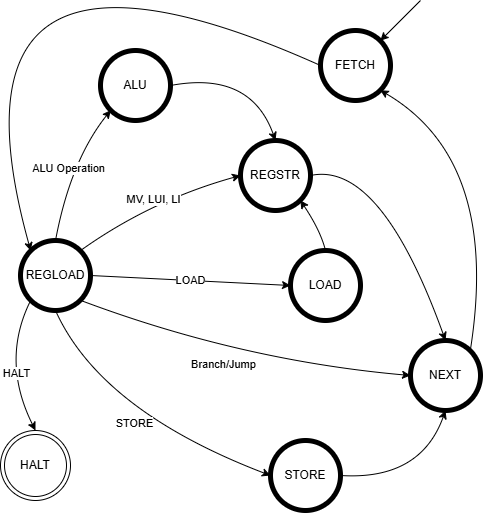

The diagram above was exported from draw.io. Its source (the exported page's mxGraphModel, read from the mxfile embedded in the PNG):
<mxGraphModel dx="786" dy="1142" grid="1" gridSize="10" guides="1" tooltips="1" connect="1" arrows="1" fold="1" page="1" pageScale="1" pageWidth="827" pageHeight="1169" math="0" shadow="0">
  <root>
    <mxCell id="0" />
    <mxCell id="1" parent="0" />
    <mxCell id="xU-oQeJlwmVNGtYib7dE-2" value="FETCH" style="shape=ellipse;html=1;dashed=0;whiteSpace=wrap;aspect=fixed;strokeWidth=5;perimeter=ellipsePerimeter;" vertex="1" parent="1">
      <mxGeometry x="520" y="140" width="70" height="70" as="geometry" />
    </mxCell>
    <mxCell id="xU-oQeJlwmVNGtYib7dE-3" value="HALT" style="ellipse;shape=doubleEllipse;html=1;dashed=0;whiteSpace=wrap;aspect=fixed;" vertex="1" parent="1">
      <mxGeometry x="200" y="540" width="70" height="70" as="geometry" />
    </mxCell>
    <mxCell id="xU-oQeJlwmVNGtYib7dE-4" value="REGLOAD" style="shape=ellipse;html=1;dashed=0;whiteSpace=wrap;aspect=fixed;strokeWidth=5;perimeter=ellipsePerimeter;" vertex="1" parent="1">
      <mxGeometry x="220" y="350" width="70" height="70" as="geometry" />
    </mxCell>
    <mxCell id="xU-oQeJlwmVNGtYib7dE-5" value="ALU" style="shape=ellipse;html=1;dashed=0;whiteSpace=wrap;aspect=fixed;strokeWidth=5;perimeter=ellipsePerimeter;" vertex="1" parent="1">
      <mxGeometry x="300" y="160" width="70" height="70" as="geometry" />
    </mxCell>
    <mxCell id="xU-oQeJlwmVNGtYib7dE-6" value="LOAD" style="shape=ellipse;html=1;dashed=0;whiteSpace=wrap;aspect=fixed;strokeWidth=5;perimeter=ellipsePerimeter;" vertex="1" parent="1">
      <mxGeometry x="490" y="360" width="70" height="70" as="geometry" />
    </mxCell>
    <mxCell id="xU-oQeJlwmVNGtYib7dE-7" value="REGSTR" style="shape=ellipse;html=1;dashed=0;whiteSpace=wrap;aspect=fixed;strokeWidth=5;perimeter=ellipsePerimeter;" vertex="1" parent="1">
      <mxGeometry x="440" y="250" width="70" height="70" as="geometry" />
    </mxCell>
    <mxCell id="xU-oQeJlwmVNGtYib7dE-8" value="STORE" style="shape=ellipse;html=1;dashed=0;whiteSpace=wrap;aspect=fixed;strokeWidth=5;perimeter=ellipsePerimeter;" vertex="1" parent="1">
      <mxGeometry x="470" y="550" width="70" height="70" as="geometry" />
    </mxCell>
    <mxCell id="xU-oQeJlwmVNGtYib7dE-9" value="NEXT" style="shape=ellipse;html=1;dashed=0;whiteSpace=wrap;aspect=fixed;strokeWidth=5;perimeter=ellipsePerimeter;" vertex="1" parent="1">
      <mxGeometry x="610" y="450" width="70" height="70" as="geometry" />
    </mxCell>
    <mxCell id="xU-oQeJlwmVNGtYib7dE-11" value="" style="curved=1;endArrow=classic;html=1;rounded=0;exitX=0;exitY=0.5;exitDx=0;exitDy=0;entryX=0;entryY=0;entryDx=0;entryDy=0;" edge="1" parent="1" source="xU-oQeJlwmVNGtYib7dE-2" target="xU-oQeJlwmVNGtYib7dE-4">
      <mxGeometry width="50" height="50" relative="1" as="geometry">
        <mxPoint x="380" y="610" as="sourcePoint" />
        <mxPoint x="430" y="560" as="targetPoint" />
        <Array as="points">
          <mxPoint x="130" />
        </Array>
      </mxGeometry>
    </mxCell>
    <mxCell id="xU-oQeJlwmVNGtYib7dE-13" value="ALU Operation" style="curved=1;endArrow=classic;html=1;rounded=0;entryX=0;entryY=1;entryDx=0;entryDy=0;" edge="1" parent="1" target="xU-oQeJlwmVNGtYib7dE-5">
      <mxGeometry width="50" height="50" relative="1" as="geometry">
        <mxPoint x="255" y="350" as="sourcePoint" />
        <mxPoint x="481" y="370" as="targetPoint" />
        <Array as="points">
          <mxPoint x="270" y="270" />
        </Array>
      </mxGeometry>
    </mxCell>
    <mxCell id="xU-oQeJlwmVNGtYib7dE-14" value="MV, LUI, LI" style="curved=1;endArrow=classic;html=1;rounded=0;exitX=1;exitY=0;exitDx=0;exitDy=0;entryX=0;entryY=0.5;entryDx=0;entryDy=0;" edge="1" parent="1" source="xU-oQeJlwmVNGtYib7dE-4" target="xU-oQeJlwmVNGtYib7dE-7">
      <mxGeometry width="50" height="50" relative="1" as="geometry">
        <mxPoint x="380" y="495" as="sourcePoint" />
        <mxPoint x="470" y="380" as="targetPoint" />
        <Array as="points">
          <mxPoint x="350" y="310" />
        </Array>
      </mxGeometry>
    </mxCell>
    <mxCell id="xU-oQeJlwmVNGtYib7dE-15" value="LOAD" style="curved=1;endArrow=classic;html=1;rounded=0;exitX=1;exitY=0.5;exitDx=0;exitDy=0;entryX=0;entryY=0.5;entryDx=0;entryDy=0;" edge="1" parent="1" source="xU-oQeJlwmVNGtYib7dE-4" target="xU-oQeJlwmVNGtYib7dE-6">
      <mxGeometry width="50" height="50" relative="1" as="geometry">
        <mxPoint x="260" y="630" as="sourcePoint" />
        <mxPoint x="430" y="540" as="targetPoint" />
        <Array as="points" />
      </mxGeometry>
    </mxCell>
    <mxCell id="xU-oQeJlwmVNGtYib7dE-17" value="STORE" style="curved=1;endArrow=classic;html=1;rounded=0;exitX=0.5;exitY=1;exitDx=0;exitDy=0;entryX=0;entryY=0.5;entryDx=0;entryDy=0;" edge="1" parent="1" source="xU-oQeJlwmVNGtYib7dE-4" target="xU-oQeJlwmVNGtYib7dE-8">
      <mxGeometry width="50" height="50" relative="1" as="geometry">
        <mxPoint x="290" y="370" as="sourcePoint" />
        <mxPoint x="470" y="285" as="targetPoint" />
        <Array as="points">
          <mxPoint x="300" y="520" />
        </Array>
      </mxGeometry>
    </mxCell>
    <mxCell id="xU-oQeJlwmVNGtYib7dE-18" value="Branch/Jump" style="curved=1;endArrow=classic;html=1;rounded=0;exitX=1;exitY=1;exitDx=0;exitDy=0;entryX=0;entryY=0.5;entryDx=0;entryDy=0;" edge="1" parent="1" source="xU-oQeJlwmVNGtYib7dE-4" target="xU-oQeJlwmVNGtYib7dE-9">
      <mxGeometry x="-0.0801" y="-10" width="50" height="50" relative="1" as="geometry">
        <mxPoint x="300" y="380" as="sourcePoint" />
        <mxPoint x="480" y="295" as="targetPoint" />
        <Array as="points">
          <mxPoint x="440" y="470" />
        </Array>
        <mxPoint as="offset" />
      </mxGeometry>
    </mxCell>
    <mxCell id="xU-oQeJlwmVNGtYib7dE-21" value="HALT" style="curved=1;endArrow=classic;html=1;rounded=0;exitX=0;exitY=1;exitDx=0;exitDy=0;entryX=0.5;entryY=0;entryDx=0;entryDy=0;" edge="1" parent="1" source="xU-oQeJlwmVNGtYib7dE-4" target="xU-oQeJlwmVNGtYib7dE-3">
      <mxGeometry x="0.1757" y="9" width="50" height="50" relative="1" as="geometry">
        <mxPoint x="135" y="480" as="sourcePoint" />
        <mxPoint x="230" y="610" as="targetPoint" />
        <Array as="points">
          <mxPoint x="200" y="470" />
        </Array>
        <mxPoint as="offset" />
      </mxGeometry>
    </mxCell>
    <mxCell id="xU-oQeJlwmVNGtYib7dE-22" value="" style="curved=1;endArrow=classic;html=1;rounded=0;exitX=1;exitY=0.5;exitDx=0;exitDy=0;entryX=0.5;entryY=0;entryDx=0;entryDy=0;" edge="1" parent="1" source="xU-oQeJlwmVNGtYib7dE-5" target="xU-oQeJlwmVNGtYib7dE-7">
      <mxGeometry x="0.1118" y="18" width="50" height="50" relative="1" as="geometry">
        <mxPoint x="275" y="440" as="sourcePoint" />
        <mxPoint x="370" y="570" as="targetPoint" />
        <Array as="points">
          <mxPoint x="450" y="180" />
        </Array>
        <mxPoint as="offset" />
      </mxGeometry>
    </mxCell>
    <mxCell id="xU-oQeJlwmVNGtYib7dE-24" value="" style="curved=1;endArrow=classic;html=1;rounded=0;exitX=1;exitY=0.5;exitDx=0;exitDy=0;entryX=0.5;entryY=0;entryDx=0;entryDy=0;" edge="1" parent="1" source="xU-oQeJlwmVNGtYib7dE-7" target="xU-oQeJlwmVNGtYib7dE-9">
      <mxGeometry x="0.1118" y="18" width="50" height="50" relative="1" as="geometry">
        <mxPoint x="380" y="205" as="sourcePoint" />
        <mxPoint x="485" y="260" as="targetPoint" />
        <Array as="points">
          <mxPoint x="580" y="270" />
        </Array>
        <mxPoint as="offset" />
      </mxGeometry>
    </mxCell>
    <mxCell id="xU-oQeJlwmVNGtYib7dE-25" value="" style="curved=1;endArrow=classic;html=1;rounded=0;exitX=0.5;exitY=0;exitDx=0;exitDy=0;entryX=1;entryY=1;entryDx=0;entryDy=0;" edge="1" parent="1" source="xU-oQeJlwmVNGtYib7dE-6" target="xU-oQeJlwmVNGtYib7dE-7">
      <mxGeometry x="0.1118" y="18" width="50" height="50" relative="1" as="geometry">
        <mxPoint x="390" y="215" as="sourcePoint" />
        <mxPoint x="495" y="270" as="targetPoint" />
        <Array as="points">
          <mxPoint x="520" y="340" />
        </Array>
        <mxPoint as="offset" />
      </mxGeometry>
    </mxCell>
    <mxCell id="xU-oQeJlwmVNGtYib7dE-28" value="" style="curved=1;endArrow=classic;html=1;rounded=0;exitX=1;exitY=0.5;exitDx=0;exitDy=0;entryX=0.5;entryY=1;entryDx=0;entryDy=0;" edge="1" parent="1" source="xU-oQeJlwmVNGtYib7dE-8" target="xU-oQeJlwmVNGtYib7dE-9">
      <mxGeometry x="0.1118" y="18" width="50" height="50" relative="1" as="geometry">
        <mxPoint x="400" y="225" as="sourcePoint" />
        <mxPoint x="505" y="280" as="targetPoint" />
        <Array as="points">
          <mxPoint x="620" y="590" />
        </Array>
        <mxPoint as="offset" />
      </mxGeometry>
    </mxCell>
    <mxCell id="xU-oQeJlwmVNGtYib7dE-30" value="" style="curved=1;endArrow=classic;html=1;rounded=0;exitX=1;exitY=0;exitDx=0;exitDy=0;entryX=1;entryY=1;entryDx=0;entryDy=0;" edge="1" parent="1" source="xU-oQeJlwmVNGtYib7dE-9" target="xU-oQeJlwmVNGtYib7dE-2">
      <mxGeometry x="0.1118" y="18" width="50" height="50" relative="1" as="geometry">
        <mxPoint x="410" y="235" as="sourcePoint" />
        <mxPoint x="515" y="290" as="targetPoint" />
        <Array as="points">
          <mxPoint x="700" y="270" />
        </Array>
        <mxPoint as="offset" />
      </mxGeometry>
    </mxCell>
    <mxCell id="xU-oQeJlwmVNGtYib7dE-31" value="" style="curved=1;endArrow=classic;html=1;rounded=0;entryX=1;entryY=0;entryDx=0;entryDy=0;" edge="1" parent="1" target="xU-oQeJlwmVNGtYib7dE-2">
      <mxGeometry x="0.1118" y="18" width="50" height="50" relative="1" as="geometry">
        <mxPoint x="620" y="110" as="sourcePoint" />
        <mxPoint x="745" y="110" as="targetPoint" />
        <Array as="points" />
        <mxPoint as="offset" />
      </mxGeometry>
    </mxCell>
  </root>
</mxGraphModel>